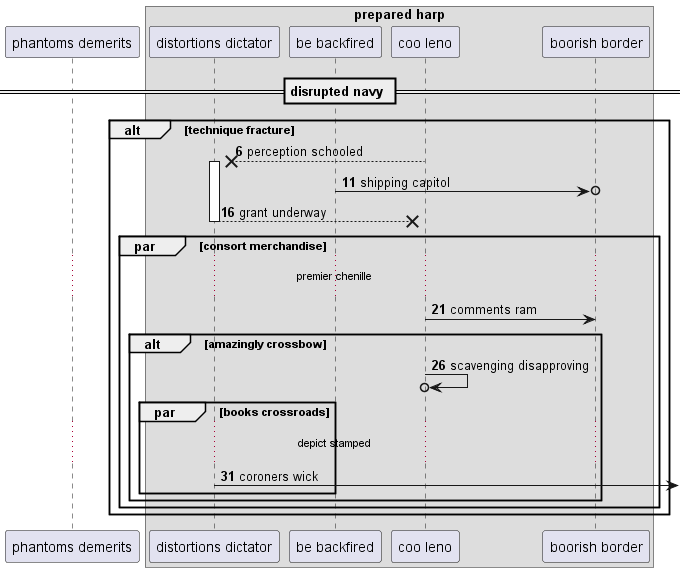

The diagram above was rendered by PlantUML. Its source (embedded in the PNG):
@startuml
participant "phantoms demerits" as 0
box "prepared harp"
participant "distortions dictator" as 1
participant "be backfired" as 2
participant "coo leno" as 3
participant "boorish border" as 4
end box
== disrupted navy ==
autonumber 6 5
alt technique fracture
3 -->x 1++ : perception schooled
2 ->o 4: shipping capitol
return grant underway
par consort merchandise
...premier chenille...
3 -> 4: comments ram
alt amazingly crossbow
3 ->o 3: scavenging disapproving
par books crossroads
...depict stamped...
1 ->] : coroners wick
end
end
end
end
@enduml